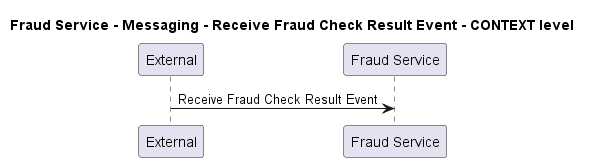

The diagram above was rendered by PlantUML. Its source (embedded in the PNG):
@startuml
!pragma layout smetana

title Fraud Service - Messaging - Receive Fraud Check Result Event - CONTEXT level

participant "External" as C4InterFlow.SoftwareSystems.ExternalSystem
participant "Fraud Service" as ECommercePlatform.SoftwareSystems.FraudService

C4InterFlow.SoftwareSystems.ExternalSystem -> ECommercePlatform.SoftwareSystems.FraudService : Receive Fraud Check Result Event


@enduml